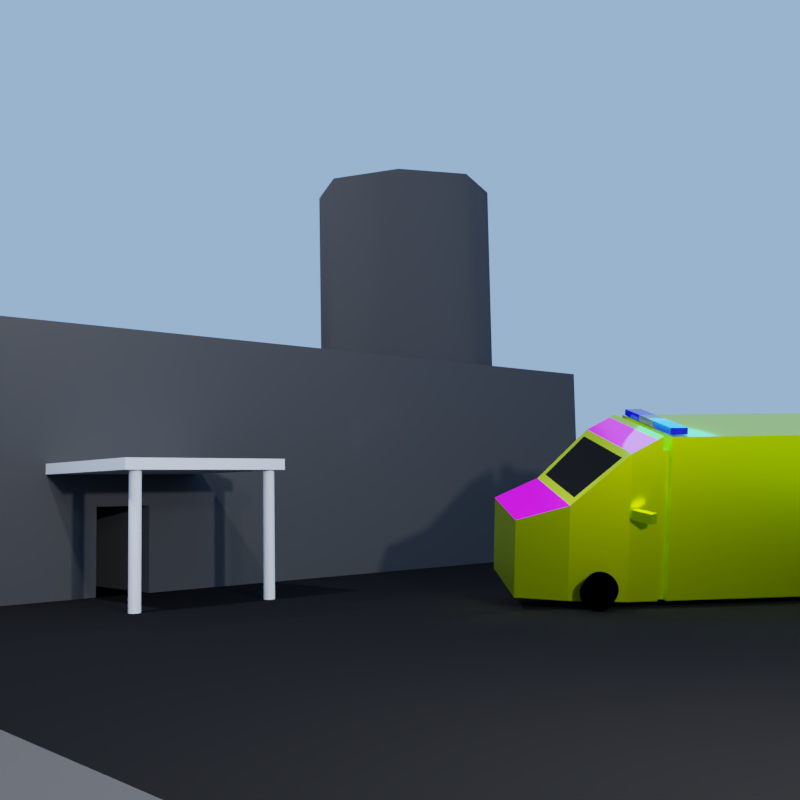 # Source: Ambulance.blend  (saved by Blender 2.79.0; exported with 4.5.12 LTS)
import bpy
from mathutils import Matrix  # noqa: F401  (used for matrix-valued properties, if any)

bpy.ops.wm.read_factory_settings(use_empty=True)
scene = bpy.context.scene
scene.name = 'Scene'

# ---- collections
col_collection_1 = bpy.data.collections.new('Collection 1'); scene.collection.children.link(col_collection_1)

# ---- images (referenced by path relative to the original .blend; pixels are not part of the script)
import os
ASSET_DIR = os.environ.get("B2B_ASSET_DIR", "")  # directory of the original .blend (textures are referenced by path, not embedded)
HERE = os.path.dirname(os.path.abspath(__file__))  # packed textures are extracted next to this script under _unpacked/

def load_image(name, relpath, width, height, colorspace="sRGB"):
    """Load a texture the original file referenced (path relative to the .blend, or extracted next to this script)."""
    p = next((c for c in (os.path.join(HERE, relpath), os.path.join(ASSET_DIR, relpath)) if relpath and os.path.exists(c)), "")
    if p:
        img = bpy.data.images.load(p, check_existing=True)
        img.name = name
    else:  # same state as the original file: an image datablock whose file is absent (Cycles renders it pink)
        img = bpy.data.images.new(name, width, height)
        img.source = "FILE"
        img.filepath = "//" + (relpath or name)
    img.colorspace_settings.name = colorspace
    return img
img_writing = load_image('Writing', 'Writing.png', 1024, 1024, 'sRGB')
img_h = load_image('H', 'H.png', 1024, 1024, 'sRGB')

# ---- materials (node trees are filled in below, after node groups)
mat_smoke_domain_material = bpy.data.materials.new('Smoke Domain Material')
mat_smoke_domain_material.alpha_threshold = 0.0
mat_smoke_domain_material.roughness = 0.5
mat_tyre = bpy.data.materials.new('Tyre')
mat_tyre.alpha_threshold = 0.0
mat_tyre.roughness = 0.5
mat_material = bpy.data.materials.new('Material')
mat_material.alpha_threshold = 0.0
mat_material.roughness = 0.5
mat_material_004 = bpy.data.materials.new('Material.004')
mat_material_004.alpha_threshold = 0.0
mat_material_004.roughness = 0.5
mat_material_008 = bpy.data.materials.new('Material.008')
mat_material_008.alpha_threshold = 0.0
mat_material_008.roughness = 0.5
mat_material_005 = bpy.data.materials.new('Material.005')
mat_material_005.alpha_threshold = 0.0
mat_material_005.roughness = 0.5
mat_material_006 = bpy.data.materials.new('Material.006')
mat_material_006.alpha_threshold = 0.0
mat_material_006.roughness = 0.5
mat_helipad = bpy.data.materials.new('Helipad')
mat_helipad.alpha_threshold = 0.0
mat_helipad.roughness = 0.5
mat_concrete = bpy.data.materials.new('Concrete')
mat_concrete.alpha_threshold = 0.0
mat_concrete.roughness = 0.5
mat_aspault = bpy.data.materials.new('Aspault')
mat_aspault.alpha_threshold = 0.0
mat_aspault.roughness = 0.5

# ---- node groups
ng_auto_smooth = bpy.data.node_groups.new('Auto Smooth', 'GeometryNodeTree')
_s = ng_auto_smooth.interface.new_socket(name='Geometry', in_out='OUTPUT', socket_type='NodeSocketGeometry')
_s = ng_auto_smooth.interface.new_socket(name='Geometry', in_out='INPUT', socket_type='NodeSocketGeometry')
_s = ng_auto_smooth.interface.new_socket(name='Angle', in_out='INPUT', socket_type='NodeSocketFloat')
_s.subtype = 'ANGLE'
_s.min_value = 0.0
_s.max_value = 3.142
ng_auto_smooth.is_modifier = True
_N = ng_auto_smooth.nodes; _L = ng_auto_smooth.links
n0 = _N.new('NodeGroupOutput'); n0.name = 'Group Output'; n0.location = (480, -100)
n1 = _N.new('NodeGroupInput'); n1.name = 'Group Input'; n1.location = (-420, -300)
n2 = _N.new('NodeGroupInput'); n2.name = 'Group Input.001'; n2.location = (-60, -100)
n3 = _N.new('GeometryNodeSetShadeSmooth'); n3.name = 'Set Shade Smooth'; n3.location = (120, -100)
n3.domain = 'EDGE'
n4 = _N.new('GeometryNodeSetShadeSmooth'); n4.name = 'Set Shade Smooth.001'; n4.location = (300, -100)
n5 = _N.new('GeometryNodeInputMeshEdgeAngle'); n5.name = 'Edge Angle'; n5.location = (-420, -220)
n6 = _N.new('GeometryNodeInputEdgeSmooth'); n6.name = 'Is Edge Smooth'; n6.location = (-60, -160)
n7 = _N.new('GeometryNodeInputShadeSmooth'); n7.name = 'Is Face Smooth'; n7.location = (-240, -340)
n8 = _N.new('FunctionNodeBooleanMath'); n8.name = 'Boolean Math'; n8.location = (-60, -220)
n9 = _N.new('FunctionNodeCompare'); n9.name = 'Compare'; n9.location = (-240, -180)
n9.operation = 'LESS_EQUAL'
_L.new(n5.outputs[0], n9.inputs[0])
_L.new(n4.outputs[0], n0.inputs[0])
_L.new(n1.outputs[1], n9.inputs[1])
_L.new(n9.outputs[0], n8.inputs[0])
_L.new(n7.outputs[0], n8.inputs[1])
_L.new(n2.outputs[0], n3.inputs[0])
_L.new(n6.outputs[0], n3.inputs[1])
_L.new(n3.outputs[0], n4.inputs[0])
_L.new(n8.outputs[0], n3.inputs[2])
n0.is_active_output = True

# ---- material node trees
mat_smoke_domain_material.use_nodes = True; mat_smoke_domain_material.node_tree.nodes.clear()
_N = mat_smoke_domain_material.node_tree.nodes; _L = mat_smoke_domain_material.node_tree.links
n0 = _N.new('ShaderNodeOutputMaterial'); n0.name = 'Material Output'; n0.location = (1200, 150)
n1 = _N.new('ShaderNodeVolumeAbsorption'); n1.name = 'Volume Absorption'; n1.location = (629, 177)
n1.inputs[0].default_value = (0.01125, 0.01125, 0.01125, 1.0)
n2 = _N.new('ShaderNodeAddShader'); n2.name = 'Add Shader.001'; n2.location = (829, 177)
n3 = _N.new('ShaderNodeVolumeScatter'); n3.name = 'Volume Scatter'; n3.location = (629, 327)
n3.width = 140
n3.inputs[0].default_value = (0.04202, 0.04202, 0.04202, 1.0)
n4 = _N.new('ShaderNodeAttribute'); n4.name = 'Attribute'; n4.location = (114, 207)
n4.attribute_name = 'density'
n5 = _N.new('ShaderNodeAttribute'); n5.name = 'Attribute.001'; n5.location = (172, 462)
n5.attribute_name = 'color'
n6 = _N.new('ShaderNodeMath'); n6.name = 'Math'; n6.location = (321, 326)
n6.operation = 'MULTIPLY'
n6.inputs[1].default_value = 20.0
n7 = _N.new('ShaderNodeMath'); n7.name = 'Math.001'; n7.location = (366, 172)
n7.operation = 'MULTIPLY'
n7.inputs[1].default_value = 5.0
_L.new(n3.outputs[0], n2.inputs[0])
_L.new(n1.outputs[0], n2.inputs[1])
_L.new(n6.outputs[0], n3.inputs[1])
_L.new(n4.outputs[2], n6.inputs[0])
_L.new(n2.outputs[0], n0.inputs[1])
_L.new(n4.outputs[2], n7.inputs[0])
_L.new(n7.outputs[0], n1.inputs[1])
n0.is_active_output = True
mat_tyre.use_nodes = True; mat_tyre.node_tree.nodes.clear()
_N = mat_tyre.node_tree.nodes; _L = mat_tyre.node_tree.links
n0 = _N.new('ShaderNodeOutputMaterial'); n0.name = 'Material Output'; n0.location = (300, 300)
n1 = _N.new('ShaderNodeBsdfDiffuse'); n1.name = 'Diffuse BSDF'; n1.location = (10, 300)
n1.inputs[0].default_value = (0.0, 0.0, 0.0, 1.0)
_L.new(n1.outputs[0], n0.inputs[0])
n0.is_active_output = True
mat_material.use_nodes = True; mat_material.node_tree.nodes.clear()
_N = mat_material.node_tree.nodes; _L = mat_material.node_tree.links
n0 = _N.new('ShaderNodeOutputMaterial'); n0.name = 'Material Output'; n0.location = (300, 300)
n1 = _N.new('ShaderNodeBsdfPrincipled'); n1.name = 'Principled BSDF'; n1.location = (10, 300)
n1.width = 150
n1.subsurface_method = 'BURLEY'
n1.inputs[0].default_value = (0.0, 0.0, 0.0, 1.0)
n1.inputs[2].default_value = 0.0
n1.inputs[3].default_value = 1.45
n1.inputs[9].default_value = (1.0, 1.0, 1.0)
n1.inputs[13].default_value = 1.0
_L.new(n1.outputs[0], n0.inputs[0])
n0.is_active_output = True
mat_material_004.use_nodes = True; mat_material_004.node_tree.nodes.clear()
_N = mat_material_004.node_tree.nodes; _L = mat_material_004.node_tree.links
n0 = _N.new('ShaderNodeOutputMaterial'); n0.name = 'Material Output'; n0.location = (300, 300)
n1 = _N.new('ShaderNodeBsdfPrincipled'); n1.name = 'Principled BSDF'; n1.location = (10, 300)
n1.width = 150
n1.subsurface_method = 'BURLEY'
n1.inputs[0].default_value = (0.7772, 1.0, 0.0, 1.0)
n1.inputs[1].default_value = 1.0
n1.inputs[2].default_value = 0.3394
n1.inputs[3].default_value = 1.45
n1.inputs[9].default_value = (1.0, 1.0, 1.0)
n1.inputs[13].default_value = 0.1514
_L.new(n1.outputs[0], n0.inputs[0])
n0.is_active_output = True
mat_material_008.use_nodes = True; mat_material_008.node_tree.nodes.clear()
_N = mat_material_008.node_tree.nodes; _L = mat_material_008.node_tree.links
n0 = _N.new('ShaderNodeOutputMaterial'); n0.name = 'Material Output'; n0.location = (300, 300)
n1 = _N.new('ShaderNodeMapping'); n1.name = 'Mapping'; n1.location = (-490, 197)
n2 = _N.new('ShaderNodeTexCoord'); n2.name = 'Texture Coordinate'; n2.location = (-690, 180)
n3 = _N.new('ShaderNodeBsdfPrincipled'); n3.name = 'Principled BSDF'; n3.location = (72, 304)
n3.width = 150
n3.subsurface_method = 'BURLEY'
n3.inputs[2].default_value = 0.1761
n3.inputs[3].default_value = 1.45
n3.inputs[9].default_value = (1.0, 1.0, 1.0)
n3.inputs[13].default_value = 0.4312
n4 = _N.new('ShaderNodeTexImage'); n4.name = 'Image Texture'; n4.location = (-190, 168)
n4.width = 140
n4.image = img_writing
_L.new(n3.outputs[0], n0.inputs[0])
_L.new(n1.outputs[0], n4.inputs[0])
_L.new(n2.outputs[2], n1.inputs[0])
_L.new(n4.outputs[0], n3.inputs[0])
n0.is_active_output = True
mat_material_005.use_nodes = True; mat_material_005.node_tree.nodes.clear()
_N = mat_material_005.node_tree.nodes; _L = mat_material_005.node_tree.links
n0 = _N.new('ShaderNodeOutputMaterial'); n0.name = 'Material Output'; n0.location = (300, 300)
n1 = _N.new('ShaderNodeBsdfPrincipled'); n1.name = 'Principled BSDF'; n1.location = (10, 300)
n1.width = 150
n1.subsurface_method = 'BURLEY'
n1.inputs[0].default_value = (0.1357, 0.1337, 0.1376, 1.0)
n1.inputs[2].default_value = 0.0
n1.inputs[3].default_value = 1.45
n1.inputs[9].default_value = (1.0, 1.0, 1.0)
_L.new(n1.outputs[0], n0.inputs[0])
n0.is_active_output = True
mat_material_006.use_nodes = True; mat_material_006.node_tree.nodes.clear()
_N = mat_material_006.node_tree.nodes; _L = mat_material_006.node_tree.links
n0 = _N.new('ShaderNodeOutputMaterial'); n0.name = 'Material Output'; n0.location = (300, 300)
n1 = _N.new('ShaderNodeBsdfPrincipled'); n1.name = 'Principled BSDF'; n1.location = (10, 300)
n1.width = 150
n1.subsurface_method = 'BURLEY'
n1.inputs[0].default_value = (0.001182, 0.0, 0.8, 1.0)
n1.inputs[2].default_value = 0.0
n1.inputs[3].default_value = 1.45
n1.inputs[8].default_value = 1.0
n1.inputs[9].default_value = (1.0, 1.0, 1.0)
n1.inputs[10].default_value = 0.8899
_L.new(n1.outputs[0], n0.inputs[0])
n0.is_active_output = True
mat_helipad.use_nodes = True; mat_helipad.node_tree.nodes.clear()
_N = mat_helipad.node_tree.nodes; _L = mat_helipad.node_tree.links
n0 = _N.new('ShaderNodeOutputMaterial'); n0.name = 'Material Output'; n0.location = (300, 300)
n1 = _N.new('ShaderNodeTexImage'); n1.name = 'Image Texture'; n1.location = (-190, 355)
n1.width = 140
n1.image = img_h
n2 = _N.new('ShaderNodeMapping'); n2.name = 'Mapping'; n2.location = (-490, 384)
n3 = _N.new('ShaderNodeTexCoord'); n3.name = 'Texture Coordinate'; n3.location = (-690, 367)
n4 = _N.new('ShaderNodeBsdfDiffuse'); n4.name = 'Diffuse BSDF'; n4.location = (45, 346)
n4.inputs[1].default_value = 0.1118
_L.new(n4.outputs[0], n0.inputs[0])
_L.new(n1.outputs[0], n4.inputs[0])
_L.new(n2.outputs[0], n1.inputs[0])
_L.new(n3.outputs[2], n2.inputs[0])
n0.is_active_output = True
mat_concrete.use_nodes = True; mat_concrete.node_tree.nodes.clear()
_N = mat_concrete.node_tree.nodes; _L = mat_concrete.node_tree.links
n0 = _N.new('ShaderNodeOutputMaterial'); n0.name = 'Material Output'; n0.location = (300, 300)
n1 = _N.new('ShaderNodeBsdfDiffuse'); n1.name = 'Diffuse BSDF'; n1.location = (10, 300)
n1.inputs[0].default_value = (0.06072, 0.06072, 0.06072, 1.0)
n1.inputs[1].default_value = 0.75
_L.new(n1.outputs[0], n0.inputs[0])
n0.is_active_output = True
mat_aspault.use_nodes = True; mat_aspault.node_tree.nodes.clear()
_N = mat_aspault.node_tree.nodes; _L = mat_aspault.node_tree.links
n0 = _N.new('ShaderNodeOutputMaterial'); n0.name = 'Material Output'; n0.location = (300, 300)
n1 = _N.new('ShaderNodeBsdfDiffuse'); n1.name = 'Diffuse BSDF'; n1.location = (10, 300)
n1.inputs[0].default_value = (0.009721, 0.009721, 0.009721, 1.0)
_L.new(n1.outputs[0], n0.inputs[0])
n0.is_active_output = True

# ---- world
world_world = bpy.data.worlds.new('World'); scene.world = world_world
world_world.use_nodes = True; world_world.node_tree.nodes.clear()
_N = world_world.node_tree.nodes; _L = world_world.node_tree.links
n0 = _N.new('ShaderNodeOutputWorld'); n0.name = 'World Output'; n0.location = (300, 300)
n1 = _N.new('ShaderNodeBackground'); n1.name = 'Background'; n1.location = (10, 300)
n1.inputs[0].default_value = (0.3061, 0.5307, 1.0, 1.0)
_L.new(n1.outputs[0], n0.inputs[0])
n0.is_active_output = True
world_world.color = (0.4184, 0.4895, 0.686)
world_world.use_sun_shadow = False
world_world.sun_shadow_jitter_overblur = 0.0
world_world.cycles.sampling_method = 'MANUAL'

# ---- cameras
cam_camera_001 = bpy.data.cameras.new('Camera.001')
cam_camera_001.clip_end = 100.0
cam_camera_001.lens = 40.22
cam_camera_001.sensor_width = 32.0
cam_camera_001.sensor_height = 18.0
cam_camera_001.display_size = 2.0
cam_camera_001.dof.focus_distance = 0.0

# ---- lights
light_point_005 = bpy.data.lights.new('Point.005', 'POINT')
light_point_005.color = (0.0, 0.3804, 1.0)
light_point_005.transmission_factor = 0.0
light_point_005.energy = 50.0
light_point_005.shadow_buffer_clip_start = 0.5
light_point_005.shadow_soft_size = 0.5
light_point_005.shadow_maximum_resolution = 0.006
light_point_005.use_absolute_resolution = True
light_point_003 = bpy.data.lights.new('Point.003', 'POINT')
light_point_003.transmission_factor = 0.0
light_point_003.energy = 100.0
light_point_003.shadow_buffer_clip_start = 0.5
light_point_003.shadow_soft_size = 0.1
light_point_003.shadow_maximum_resolution = 0.006
light_point_003.use_absolute_resolution = True
light_point_001 = bpy.data.lights.new('Point.001', 'POINT')
light_point_001.transmission_factor = 0.0
light_point_001.energy = 500.0
light_point_001.shadow_buffer_clip_start = 0.5
light_point_001.shadow_soft_size = 0.1
light_point_001.shadow_maximum_resolution = 0.006
light_point_001.use_absolute_resolution = True
light_point = bpy.data.lights.new('Point', 'POINT')
light_point.transmission_factor = 0.0
light_point.energy = 1000.0
light_point.shadow_buffer_clip_start = 0.5
light_point.shadow_soft_size = 0.1
light_point.shadow_maximum_resolution = 0.006
light_point.use_absolute_resolution = True
light_point_002 = bpy.data.lights.new('Point.002', 'POINT')
light_point_002.transmission_factor = 0.0
light_point_002.energy = 500.0
light_point_002.shadow_buffer_clip_start = 0.5
light_point_002.shadow_soft_size = 0.1
light_point_002.shadow_maximum_resolution = 0.006
light_point_002.use_absolute_resolution = True

# ---- meshes
me_cube_006 = bpy.data.meshes.new('Cube.006')
me_cube_006.from_pydata([(-1.0, 1.0, -1.0), (-1.0, 1.0, 1.0), (1.0, 1.0, -1.0), (1.0, 1.0, 1.0)], [], [(0, 1, 3, 2)])
me_cube_006.use_remesh_preserve_volume = False
me_cube_006.use_remesh_preserve_attributes = False
me_cube_006.use_mirror_vertex_groups = False
me_cube_006.update()
me_cube_007 = bpy.data.meshes.new('Cube.007')
me_cube_007.from_pydata([(-1.0, -1.0, -1.0), (-1.0, -1.0, 1.0), (-1.0, 1.0, -1.0), (-1.0, 1.0, 1.0), (1.0, -1.0, -1.0), (1.0, -1.0, 1.0), (1.0, 1.0, -1.0), (1.0, 1.0, 1.0)], [], [(0, 1, 3, 2), (2, 3, 7, 6), (6, 7, 5, 4), (4, 5, 1, 0), (2, 6, 4, 0), (7, 3, 1, 5)])
me_cube_007.materials.append(mat_smoke_domain_material)
me_cube_007.use_remesh_preserve_volume = False
me_cube_007.use_remesh_preserve_attributes = False
me_cube_007.use_mirror_vertex_groups = False
me_cube_007.update()
me_cylinder_001 = bpy.data.meshes.new('Cylinder.001')
me_cylinder_001.from_pydata([(3.845, -7.749, -1.755e-07), (5.247, -7.749, 2.848e-07), (3.845, -7.771, -0.3889), (5.247, -7.771, -0.3889), (3.845, -7.839, -0.7629), (5.247, -7.839, -0.7629), (3.845, -7.948, -1.108), (5.247, -7.948, -1.108), (3.845, -8.095, -1.41), (5.247, -8.095, -1.41), (3.845, -8.274, -1.658), (5.247, -8.274, -1.658), (3.845, -8.478, -1.842), (5.247, -8.478, -1.842), (3.845, -8.7, -1.955), (5.247, -8.7, -1.955), (3.845, -8.931, -1.994), (5.247, -8.931, -1.994), (3.845, -9.161, -1.955), (5.247, -9.161, -1.955), (3.845, -9.383, -1.842), (5.247, -9.383, -1.842), (3.845, -9.587, -1.658), (5.247, -9.587, -1.658), (3.845, -9.767, -1.41), (5.247, -9.767, -1.41), (3.845, -9.914, -1.108), (5.247, -9.914, -1.108), (3.845, -10.02, -0.7629), (5.247, -10.02, -0.7629), (3.845, -10.09, -0.3889), (5.247, -10.09, -0.3889), (3.845, -10.11, 4.935e-07), (5.247, -10.11, 9.538e-07), (3.845, -10.09, 0.3889), (5.247, -10.09, 0.3889), (3.845, -10.02, 0.7629), (5.247, -10.02, 0.7629), (3.845, -9.914, 1.108), (5.247, -9.914, 1.108), (3.845, -9.767, 1.41), (5.247, -9.767, 1.41), (3.845, -9.587, 1.658), (5.247, -9.587, 1.658), (3.845, -9.383, 1.842), (5.247, -9.383, 1.842), (3.845, -9.161, 1.955), (5.247, -9.161, 1.955), (3.845, -8.931, 1.994), (5.247, -8.931, 1.994), (3.845, -8.7, 1.955), (5.247, -8.7, 1.955), (3.845, -8.478, 1.842), (5.247, -8.478, 1.842), (3.845, -8.274, 1.658), (5.247, -8.274, 1.658), (3.845, -8.095, 1.41), (5.247, -8.095, 1.41), (3.845, -7.948, 1.108), (5.247, -7.948, 1.108), (3.845, -7.839, 0.7629), (5.247, -7.839, 0.7629), (3.845, -7.771, 0.3889), (5.247, -7.771, 0.3889)], [], [(0, 1, 3, 2), (2, 3, 5, 4), (4, 5, 7, 6), (6, 7, 9, 8), (8, 9, 11, 10), (10, 11, 13, 12), (12, 13, 15, 14), (14, 15, 17, 16), (16, 17, 19, 18), (18, 19, 21, 20), (20, 21, 23, 22), (22, 23, 25, 24), (24, 25, 27, 26), (26, 27, 29, 28), (28, 29, 31, 30), (30, 31, 33, 32), (32, 33, 35, 34), (34, 35, 37, 36), (36, 37, 39, 38), (38, 39, 41, 40), (40, 41, 43, 42), (42, 43, 45, 44), (44, 45, 47, 46), (46, 47, 49, 48), (48, 49, 51, 50), (50, 51, 53, 52), (52, 53, 55, 54), (54, 55, 57, 56), (56, 57, 59, 58), (58, 59, 61, 60), (3, 1, 63, 61, 59, 57, 55, 53, 51, 49, 47, 45, 43, 41, 39, 37, 35, 33, 31, 29, 27, 25, 23, 21, 19, 17, 15, 13, 11, 9, 7, 5), (60, 61, 63, 62), (62, 63, 1, 0), (0, 2, 4, 6, 8, 10, 12, 14, 16, 18, 20, 22, 24, 26, 28, 30, 32, 34, 36, 38, 40, 42, 44, 46, 48, 50, 52, 54, 56, 58, 60, 62)])
me_cylinder_001.materials.append(mat_tyre)
me_cylinder_001.use_remesh_preserve_volume = False
me_cylinder_001.use_remesh_preserve_attributes = False
me_cylinder_001.use_mirror_vertex_groups = False
me_cylinder_001.update()
me_cylinder = bpy.data.meshes.new('Cylinder')
me_cylinder.from_pydata([(-0.5929, 1.0, -1.947e-07), (0.5929, 1.0, 1.947e-07), (-0.5929, 0.9808, -0.329), (0.5929, 0.9808, -0.329), (-0.5929, 0.9239, -0.6454), (0.5929, 0.9239, -0.6454), (-0.5929, 0.8315, -0.937), (0.5929, 0.8315, -0.937), (-0.5929, 0.7071, -1.193), (0.5929, 0.7071, -1.193), (-0.5929, 0.5556, -1.402), (0.5929, 0.5556, -1.402), (-0.5929, 0.3827, -1.558), (0.5929, 0.3827, -1.558), (-0.5929, 0.1951, -1.654), (0.5929, 0.1951, -1.654), (-0.5929, -4.768e-07, -1.687), (0.5929, 4.768e-07, -1.687), (-0.5929, -0.1951, -1.654), (0.5929, -0.1951, -1.654), (-0.5929, -0.3827, -1.558), (0.5929, -0.3827, -1.558), (-0.5929, -0.5556, -1.402), (0.5929, -0.5556, -1.402), (-0.5929, -0.7071, -1.193), (0.5929, -0.7071, -1.193), (-0.5929, -0.8315, -0.937), (0.5929, -0.8315, -0.937), (-0.5929, -0.9239, -0.6454), (0.5929, -0.9239, -0.6454), (-0.5929, -0.9808, -0.329), (0.5929, -0.9808, -0.329), (-0.5929, -1.0, 3.548e-07), (0.5929, -1.0, 7.443e-07), (-0.5929, -0.9808, 0.329), (0.5929, -0.9808, 0.329), (-0.5929, -0.9239, 0.6454), (0.5929, -0.9239, 0.6454), (-0.5929, -0.8315, 0.937), (0.5929, -0.8315, 0.937), (-0.5929, -0.7071, 1.193), (0.5929, -0.7071, 1.193), (-0.5929, -0.5556, 1.402), (0.5929, -0.5556, 1.402), (-0.5929, -0.3827, 1.558), (0.5929, -0.3827, 1.558), (-0.5929, -0.1951, 1.654), (0.5929, -0.1951, 1.654), (-0.5929, 1.431e-06, 1.687), (0.5929, 1.431e-06, 1.687), (-0.5929, 0.1951, 1.654), (0.5929, 0.1951, 1.654), (-0.5929, 0.3827, 1.558), (0.5929, 0.3827, 1.558), (-0.5929, 0.5556, 1.402), (0.5929, 0.5556, 1.402), (-0.5929, 0.7071, 1.193), (0.5929, 0.7071, 1.193), (-0.5929, 0.8315, 0.937), (0.5929, 0.8315, 0.937), (-0.5929, 0.9239, 0.6454), (0.5929, 0.9239, 0.6454), (-0.5929, 0.9808, 0.329), (0.5929, 0.9808, 0.329)], [], [(0, 1, 3, 2), (2, 3, 5, 4), (4, 5, 7, 6), (6, 7, 9, 8), (8, 9, 11, 10), (10, 11, 13, 12), (12, 13, 15, 14), (14, 15, 17, 16), (16, 17, 19, 18), (18, 19, 21, 20), (20, 21, 23, 22), (22, 23, 25, 24), (24, 25, 27, 26), (26, 27, 29, 28), (28, 29, 31, 30), (30, 31, 33, 32), (32, 33, 35, 34), (34, 35, 37, 36), (36, 37, 39, 38), (38, 39, 41, 40), (40, 41, 43, 42), (42, 43, 45, 44), (44, 45, 47, 46), (46, 47, 49, 48), (48, 49, 51, 50), (50, 51, 53, 52), (52, 53, 55, 54), (54, 55, 57, 56), (56, 57, 59, 58), (58, 59, 61, 60), (3, 1, 63, 61, 59, 57, 55, 53, 51, 49, 47, 45, 43, 41, 39, 37, 35, 33, 31, 29, 27, 25, 23, 21, 19, 17, 15, 13, 11, 9, 7, 5), (60, 61, 63, 62), (62, 63, 1, 0), (0, 2, 4, 6, 8, 10, 12, 14, 16, 18, 20, 22, 24, 26, 28, 30, 32, 34, 36, 38, 40, 42, 44, 46, 48, 50, 52, 54, 56, 58, 60, 62)])
me_cylinder.materials.append(mat_tyre)
me_cylinder.use_remesh_preserve_volume = False
me_cylinder.use_remesh_preserve_attributes = False
me_cylinder.use_mirror_vertex_groups = False
me_cylinder.update()
me_cylinder_002 = bpy.data.meshes.new('Cylinder.002')
me_cylinder_002.from_pydata([(0.5929, 1.0, -1.947e-07), (-0.5929, 1.0, 1.947e-07), (0.5929, 0.9808, -0.329), (-0.5929, 0.9808, -0.329), (0.5929, 0.9239, -0.6454), (-0.5929, 0.9239, -0.6454), (0.5929, 0.8315, -0.937), (-0.5929, 0.8315, -0.937), (0.5929, 0.7071, -1.193), (-0.5929, 0.7071, -1.193), (0.5929, 0.5556, -1.402), (-0.5929, 0.5556, -1.402), (0.5929, 0.3827, -1.558), (-0.5929, 0.3827, -1.558), (0.5929, 0.1951, -1.654), (-0.5929, 0.1951, -1.654), (0.5929, -4.768e-07, -1.687), (-0.5929, 4.768e-07, -1.687), (0.5929, -0.1951, -1.654), (-0.5929, -0.1951, -1.654), (0.5929, -0.3827, -1.558), (-0.5929, -0.3827, -1.558), (0.5929, -0.5556, -1.402), (-0.5929, -0.5556, -1.402), (0.5929, -0.7071, -1.193), (-0.5929, -0.7071, -1.193), (0.5929, -0.8315, -0.937), (-0.5929, -0.8315, -0.937), (0.5929, -0.9239, -0.6454), (-0.5929, -0.9239, -0.6454), (0.5929, -0.9808, -0.329), (-0.5929, -0.9808, -0.329), (0.5929, -1.0, 3.548e-07), (-0.5929, -1.0, 7.443e-07), (0.5929, -0.9808, 0.329), (-0.5929, -0.9808, 0.329), (0.5929, -0.9239, 0.6454), (-0.5929, -0.9239, 0.6454), (0.5929, -0.8315, 0.937), (-0.5929, -0.8315, 0.937), (0.5929, -0.7071, 1.193), (-0.5929, -0.7071, 1.193), (0.5929, -0.5556, 1.402), (-0.5929, -0.5556, 1.402), (0.5929, -0.3827, 1.558), (-0.5929, -0.3827, 1.558), (0.5929, -0.1951, 1.654), (-0.5929, -0.1951, 1.654), (0.5929, 1.431e-06, 1.687), (-0.5929, 1.431e-06, 1.687), (0.5929, 0.1951, 1.654), (-0.5929, 0.1951, 1.654), (0.5929, 0.3827, 1.558), (-0.5929, 0.3827, 1.558), (0.5929, 0.5556, 1.402), (-0.5929, 0.5556, 1.402), (0.5929, 0.7071, 1.193), (-0.5929, 0.7071, 1.193), (0.5929, 0.8315, 0.937), (-0.5929, 0.8315, 0.937), (0.5929, 0.9239, 0.6454), (-0.5929, 0.9239, 0.6454), (0.5929, 0.9808, 0.329), (-0.5929, 0.9808, 0.329)], [], [(0, 2, 3, 1), (2, 4, 5, 3), (4, 6, 7, 5), (6, 8, 9, 7), (8, 10, 11, 9), (10, 12, 13, 11), (12, 14, 15, 13), (14, 16, 17, 15), (16, 18, 19, 17), (18, 20, 21, 19), (20, 22, 23, 21), (22, 24, 25, 23), (24, 26, 27, 25), (26, 28, 29, 27), (28, 30, 31, 29), (30, 32, 33, 31), (32, 34, 35, 33), (34, 36, 37, 35), (36, 38, 39, 37), (38, 40, 41, 39), (40, 42, 43, 41), (42, 44, 45, 43), (44, 46, 47, 45), (46, 48, 49, 47), (48, 50, 51, 49), (50, 52, 53, 51), (52, 54, 55, 53), (54, 56, 57, 55), (56, 58, 59, 57), (58, 60, 61, 59), (3, 5, 7, 9, 11, 13, 15, 17, 19, 21, 23, 25, 27, 29, 31, 33, 35, 37, 39, 41, 43, 45, 47, 49, 51, 53, 55, 57, 59, 61, 63, 1), (60, 62, 63, 61), (62, 0, 1, 63), (0, 62, 60, 58, 56, 54, 52, 50, 48, 46, 44, 42, 40, 38, 36, 34, 32, 30, 28, 26, 24, 22, 20, 18, 16, 14, 12, 10, 8, 6, 4, 2)])
me_cylinder_002.materials.append(mat_tyre)
me_cylinder_002.use_remesh_preserve_volume = False
me_cylinder_002.use_remesh_preserve_attributes = False
me_cylinder_002.use_mirror_vertex_groups = False
me_cylinder_002.update()
me_cube_004 = bpy.data.meshes.new('Cube.004')
me_cube_004.from_pydata([(-1.0, -0.6168, -1.0), (-1.0, -0.6168, 1.0), (-1.0, 1.0, -1.0), (-1.0, 1.0, 1.0), (1.0, -0.6168, -1.0), (1.0, -0.6168, 1.0), (1.0, 1.0, -1.0), (1.0, 1.0, 1.0), (-1.0, -0.6168, 1.212), (-1.0, 0.846, 1.18), (1.0, 0.846, 1.18), (1.0, -0.6168, 1.212), (-0.8769, 1.353, 0.2961), (-0.8769, 1.353, -1.0), (0.8769, 1.353, -1.0), (0.8769, 1.353, 0.2961), (-0.6692, 1.663, 0.06479), (-0.6692, 1.663, -1.0), (0.6692, 1.663, -1.0), (0.6692, 1.663, 0.06479), (-0.8611, 1.039, 0.9214), (0.8611, 1.039, 0.9214), (-0.7551, 1.314, 0.3746), (0.7551, 1.314, 0.3746), (-1.0, 0.7551, -1.0), (-1.0, 0.7551, 1.0), (1.0, 0.7551, -1.0), (1.0, 0.7551, 1.0), (-1.0, 0.7551, 1.212), (1.0, 0.7551, 1.212), (-0.9345, 0.8006, 1.0), (0.9345, 0.8006, -1.0), (-0.9345, 0.8006, 1.025), (-0.9345, 0.8006, -1.0), (0.9345, 0.8006, 1.0), (0.9345, 0.8006, 1.025), (-0.9345, 0.7666, -1.0), (0.9345, 0.7666, 1.0), (0.9345, 0.7666, 1.025), (-0.9345, 0.7666, 1.0), (0.9345, 0.7666, -1.0), (-0.9345, 0.7666, 1.025), (-1.0, 0.8105, 1.0), (1.0, 0.8105, -1.0), (-1.0, 0.8105, 1.223), (-1.0, 0.8105, -1.0), (1.0, 0.8105, 1.0), (1.0, 0.8105, 1.223)], [], [(45, 42, 3, 2), (7, 6, 14, 15), (26, 27, 5, 4), (4, 5, 1, 0), (24, 26, 4, 0), (46, 7, 10, 47), (29, 28, 8, 11), (25, 1, 8, 28), (1, 5, 11, 8), (7, 3, 9, 10), (12, 15, 19, 16), (6, 2, 13, 14), (15, 12, 22, 23), (2, 3, 12, 13), (17, 16, 19, 18), (13, 12, 16, 17), (15, 14, 18, 19), (14, 13, 17, 18), (20, 21, 23, 22), (3, 7, 21, 20), (12, 3, 20, 22), (7, 15, 23, 21), (39, 25, 28, 41), (38, 41, 28, 29), (5, 27, 29, 11), (36, 40, 26, 24), (40, 37, 27, 26), (0, 1, 25, 24), (43, 46, 34, 31), (45, 43, 31, 33), (47, 44, 32, 35), (42, 30, 32, 44), (37, 34, 35, 38), (36, 39, 30, 33), (24, 25, 39, 36), (27, 37, 38, 29), (31, 34, 37, 40), (33, 31, 40, 36), (35, 32, 41, 38), (30, 39, 41, 32), (3, 42, 44, 9), (10, 9, 44, 47), (2, 6, 43, 45), (6, 7, 46, 43), (34, 46, 47, 35), (33, 30, 42, 45)])
me_cube_004.polygons.foreach_set('material_index', [1, 1, 1, 1, 1, 1, 1, 1, 1, 2, 2, 1, 1, 1, 1, 1, 1, 1, 0, 1, 1, 1, 1, 1, 1, 1, 1, 1, 1, 1, 1, 1, 1, 1, 1, 1, 1, 1, 1, 1, 1, 1, 1, 1, 1, 1])
_uv = me_cube_004.uv_layers.new(name='UVMap')
_uv.uv.foreach_set('vector', [0.0, 0.0, 0.0, 0.0, 0.0, 0.0, 0.0, 0.0, 0.0, 0.0, 0.0, 0.0, 0.0, 0.0, 0.0, 0.0, 0.0, 0.0, 0.0, 0.0, 0.0, 0.0, 0.0, 0.0, 0.0, 0.0, 0.0, 0.0, 0.0, 0.0, 0.0, 0.0, 0.0, 0.0, 0.0, 0.0, 0.0, 0.0, 0.0, 0.0, 0.0, 0.0, 0.0, 0.0, 0.0, 0.0, 0.0, 0.0, 0.0, 0.0, 0.0, 0.0, 0.0, 0.0, 0.0, 0.0, 0.0, 0.0, 0.0, 0.0, 0.0, 0.0, 0.0, 0.0, 0.0, 0.0, 0.0, 0.0, 0.0, 0.0, 0.0, 0.0, 0.2263, 0.4249, 0.705, 0.4249, 0.705, 0.5433, 0.2263, 0.5433, 0.2142, 0.4054, 0.7127, 0.4056, 0.6536, 0.5632, 0.2732, 0.563, 0.0, 0.0, 0.0, 0.0, 0.0, 0.0, 0.0, 0.0, 0.0, 0.0, 0.0, 0.0, 0.0, 0.0, 0.0, 0.0, 0.0, 0.0, 0.0, 0.0, 0.0, 0.0, 0.0, 0.0, 0.0, 0.0, 0.0, 0.0, 0.0, 0.0, 0.0, 0.0, 0.0, 0.0, 0.0, 0.0, 0.0, 0.0, 0.0, 0.0, 0.0, 0.0, 0.0, 0.0, 0.0, 0.0, 0.0, 0.0, 0.0, 0.0, 0.0, 0.0, 0.0, 0.0, 0.0, 0.0, 0.0, 0.0, 0.0, 0.0, 0.0, 0.0, 0.0, 0.0, 0.0, 0.0, 0.0, 0.0, 0.0, 0.0, 0.0, 0.0, 0.0, 0.0, 0.0, 0.0, 0.0, 0.0, 0.0, 0.0, 0.0, 0.0, 0.0, 0.0, 0.0, 0.0, 0.0, 0.0, 0.0, 0.0, 0.0, 0.0, 0.0, 0.0, 0.0, 0.0, 0.0, 0.0, 0.0, 0.0, 0.0, 0.0, 0.0, 0.0, 0.0, 0.0, 0.0, 0.0, 0.0, 0.0, 0.0, 0.0, 0.0, 0.0, 0.0, 0.0, 0.0, 0.0, 0.0, 0.0, 0.0, 0.0, 0.0, 0.0, 0.0, 0.0, 0.0, 0.0, 0.0, 0.0, 0.0, 0.0, 0.0, 0.0, 0.0, 0.0, 0.0, 0.0, 0.0, 0.0, 0.0, 0.0, 0.0, 0.0, 0.0, 0.0, 0.0, 0.0, 0.0, 0.0, 0.0, 0.0, 0.0, 0.0, 0.0, 0.0, 0.0, 0.0, 0.0, 0.0, 0.0, 0.0, 0.0, 0.0, 0.0, 0.0, 0.0, 0.0, 0.0, 0.0, 0.0, 0.0, 0.0, 0.0, 0.0, 0.0, 0.0, 0.0, 0.0, 0.0, 0.0, 0.0, 0.0, 0.0, 0.0, 0.0, 0.0, 0.0, 0.0, 0.0, 0.0, 0.0, 0.0, 0.0, 0.0, 0.0, 0.0, 0.0, 0.0, 0.0, 0.0, 0.0, 0.0, 0.0, 0.0, 0.0, 0.0, 0.0, 0.0, 0.0, 0.0, 0.0, 0.0, 0.0, 0.0, 0.0, 0.0, 0.0, 0.0, 0.0, 0.0, 0.0, 0.0, 0.0, 0.0, 0.0, 0.0, 0.0, 0.0, 0.0, 0.0, 0.0, 0.0, 0.0, 0.0, 0.0, 0.0, 0.0, 0.0, 0.0, 0.0, 0.0, 0.0, 0.0, 0.0, 0.0, 0.0, 0.0, 0.0, 0.0, 0.0, 0.0, 0.0, 0.0, 0.0, 0.0, 0.0, 0.0, 0.0, 0.0, 0.0, 0.0, 0.0, 0.0, 0.0, 0.0, 0.0, 0.0, 0.0, 0.0, 0.0, 0.0, 0.0, 0.0, 0.0, 0.0, 0.0, 0.0, 0.0, 0.0])
me_cube_004.materials.append(mat_material)
me_cube_004.materials.append(mat_material_004)
me_cube_004.materials.append(mat_material_008)
me_cube_004.use_remesh_preserve_volume = False
me_cube_004.use_remesh_preserve_attributes = False
me_cube_004.use_mirror_vertex_groups = False
me_cube_004.update()
me_cube_005 = bpy.data.meshes.new('Cube.005')
me_cube_005.from_pydata([(-1.0, -1.0, -1.0), (-1.0, -1.0, 1.0), (-1.0, 1.0, -1.0), (-1.0, 1.0, 1.0), (1.0, -1.0, -1.0), (1.0, -1.0, 1.0), (1.0, 1.0, -1.0), (1.0, 1.0, 1.0), (0.0, 1.0, -1.0), (0.0, 1.0, 1.0), (0.0, -1.0, -1.0), (0.0, -1.0, 1.0), (0.3223, 1.0, 1.0), (0.3223, -1.0, -1.0), (0.3223, 1.0, -1.0), (0.3223, -1.0, 1.0), (-0.3223, 1.0, -1.0), (-0.3223, -1.0, 1.0), (-0.3223, 1.0, 1.0), (-0.3223, -1.0, -1.0)], [], [(0, 1, 3, 2), (14, 12, 7, 6), (6, 7, 5, 4), (19, 17, 1, 0), (14, 6, 4, 13), (18, 3, 1, 17), (12, 9, 11, 15), (16, 8, 10, 19), (13, 15, 11, 10), (16, 18, 9, 8), (4, 5, 15, 13), (7, 12, 15, 5), (8, 14, 13, 10), (8, 9, 12, 14), (2, 3, 18, 16), (2, 16, 19, 0), (9, 18, 17, 11), (10, 11, 17, 19)])
me_cube_005.polygons.foreach_set('material_index', [2, 1, 1, 2, 1, 2, 0, 0, 0, 0, 1, 1, 0, 0, 2, 2, 0, 0])
me_cube_005.materials.append(mat_material_005)
me_cube_005.materials.append(mat_material_006)
me_cube_005.materials.append(mat_material_006)
me_cube_005.use_remesh_preserve_volume = False
me_cube_005.use_remesh_preserve_attributes = False
me_cube_005.use_mirror_vertex_groups = False
me_cube_005.update()
me_cube = bpy.data.meshes.new('Cube')
me_cube.from_pydata([(1.437, 1.771, 1.327), (1.437, 1.771, 1.517), (1.519, 1.899, 1.327), (1.519, 1.899, 1.517), (1.804, 1.538, 1.327), (1.804, 1.538, 1.517), (1.886, 1.666, 1.327), (1.886, 1.666, 1.517)], [], [(0, 1, 3, 2), (2, 3, 7, 6), (6, 7, 5, 4), (4, 5, 1, 0), (2, 6, 4, 0), (7, 3, 1, 5)])
me_cube.materials.append(mat_material_004)
me_cube.use_remesh_preserve_volume = False
me_cube.use_remesh_preserve_attributes = False
me_cube.use_mirror_vertex_groups = False
me_cube.update()
me_cube_001 = bpy.data.meshes.new('Cube.001')
me_cube_001.from_pydata([(-0.6758, -0.6758, -1.0), (-0.6758, -0.6758, 1.0), (-0.6758, 0.6758, -1.0), (-0.6758, 0.6758, 1.0), (0.6758, -0.6758, -1.0), (0.6758, -0.6758, 1.0), (0.6758, 0.6758, -1.0), (0.6758, 0.6758, 1.0), (0.0, 1.0, -1.0), (0.0, 1.0, 1.0), (0.0, -1.0, -1.0), (0.0, -1.0, 1.0), (-1.0, 0.0, -1.0), (-1.0, 0.0, 1.0), (1.0, 0.0, -1.0), (1.0, 0.0, 1.0), (-0.6357, -0.6357, 1.0), (0.0, 0.0, -1.0), (-0.6357, 0.6357, 1.0), (0.6357, -0.6357, 1.0), (0.6357, 0.6357, 1.0), (0.0, 0.9407, 1.0), (0.0, -0.9407, 1.0), (-0.9407, 0.0, 1.0), (0.9407, 0.0, 1.0), (-1.0, 0.0, 1.072), (-0.6758, 0.6758, 1.072), (0.0, 1.0, 1.072), (0.6758, 0.6758, 1.072), (1.0, 0.0, 1.072), (0.6758, -0.6758, 1.072), (0.0, -1.0, 1.072), (-0.6758, -0.6758, 1.072), (0.0, -0.9407, 1.072), (-0.6357, -0.6357, 1.072), (0.9407, 0.0, 1.072), (0.6357, -0.6357, 1.072), (0.0, 0.9407, 1.072), (0.6357, 0.6357, 1.072), (-0.9407, 0.0, 1.072), (-0.6357, 0.6357, 1.072), (-0.3638, -0.3638, 1.0), (-0.3638, 0.3638, 1.0), (0.3638, -0.3638, 1.0), (0.3638, 0.3638, 1.0), (0.0, 0.5384, 1.0), (0.0, -0.5384, 1.0), (-0.5384, 0.0, 1.0), (0.5384, 0.0, 1.0)], [], [(12, 13, 3, 2), (8, 9, 7, 6), (14, 15, 5, 4), (10, 11, 1, 0), (17, 14, 4, 10), (15, 7, 28, 29), (5, 15, 29, 30), (12, 17, 10, 0), (4, 5, 11, 10), (2, 3, 9, 8), (2, 8, 17, 12), (11, 5, 30, 31), (13, 1, 32, 25), (8, 6, 14, 17), (6, 7, 15, 14), (0, 1, 13, 12), (23, 18, 40, 39), (9, 3, 26, 27), (20, 24, 35, 38), (7, 9, 27, 28), (27, 26, 40, 37), (26, 25, 39, 40), (30, 29, 35, 36), (31, 30, 36, 33), (32, 31, 33, 34), (28, 27, 37, 38), (29, 28, 38, 35), (25, 32, 34, 39), (22, 16, 34, 33), (24, 19, 36, 35), (3, 13, 25, 26), (18, 21, 37, 40), (19, 22, 33, 36), (1, 11, 31, 32), (16, 23, 39, 34), (21, 20, 38, 37), (18, 23, 47, 42), (24, 20, 44, 48), (19, 24, 48, 43), (22, 19, 43, 46), (16, 22, 46, 41), (20, 21, 45, 44), (23, 16, 41, 47), (21, 18, 42, 45), (46, 43, 48, 44, 45, 42, 47, 41)])
me_cube_001.polygons.foreach_set('use_smooth', [True] * 45)
me_cube_001.polygons.foreach_set('material_index', [1, 1, 1, 1, 1, 1, 1, 1, 1, 1, 1, 1, 1, 1, 1, 1, 1, 1, 1, 1, 1, 1, 1, 1, 1, 1, 1, 1, 1, 1, 1, 1, 1, 1, 1, 1, 1, 1, 1, 1, 1, 1, 1, 1, 0])
_uv = me_cube_001.uv_layers.new(name='UVMap')
_uv.uv.foreach_set('vector', [0.0, 0.0, 0.0, 0.0, 0.0, 0.0, 0.0, 0.0, 0.0, 0.0, 0.0, 0.0, 0.0, 0.0, 0.0, 0.0, 0.0, 0.0, 0.0, 0.0, 0.0, 0.0, 0.0, 0.0, 0.0, 0.0, 0.0, 0.0, 0.0, 0.0, 0.0, 0.0, 0.0, 0.0, 0.0, 0.0, 0.0, 0.0, 0.0, 0.0, 0.0, 0.0, 0.0, 0.0, 0.0, 0.0, 0.0, 0.0, 0.0, 0.0, 0.0, 0.0, 0.0, 0.0, 0.0, 0.0, 0.0, 0.0, 0.0, 0.0, 0.0, 0.0, 0.0, 0.0, 0.0, 0.0, 0.0, 0.0, 0.0, 0.0, 0.0, 0.0, 0.0, 0.0, 0.0, 0.0, 0.0, 0.0, 0.0, 0.0, 0.0, 0.0, 0.0, 0.0, 0.0, 0.0, 0.0, 0.0, 0.0, 0.0, 0.0, 0.0, 0.0, 0.0, 0.0, 0.0, 0.0, 0.0, 0.0, 0.0, 0.0, 0.0, 0.0, 0.0, 0.0, 0.0, 0.0, 0.0, 0.0, 0.0, 0.0, 0.0, 0.0, 0.0, 0.0, 0.0, 0.0, 0.0, 0.0, 0.0, 0.0, 0.0, 0.0, 0.0, 0.0, 0.0, 0.0, 0.0, 0.0, 0.0, 0.0, 0.0, 0.0, 0.0, 0.0, 0.0, 0.0, 0.0, 0.0, 0.0, 0.0, 0.0, 0.0, 0.0, 0.0, 0.0, 0.0, 0.0, 0.0, 0.0, 0.0, 0.0, 0.0, 0.0, 0.0, 0.0, 0.0, 0.0, 0.0, 0.0, 0.0, 0.0, 0.0, 0.0, 0.0, 0.0, 0.0, 0.0, 0.0, 0.0, 0.0, 0.0, 0.0, 0.0, 0.0, 0.0, 0.0, 0.0, 0.0, 0.0, 0.0, 0.0, 0.0, 0.0, 0.0, 0.0, 0.0, 0.0, 0.0, 0.0, 0.0, 0.0, 0.0, 0.0, 0.0, 0.0, 0.0, 0.0, 0.0, 0.0, 0.0, 0.0, 0.0, 0.0, 0.0, 0.0, 0.0, 0.0, 0.0, 0.0, 0.0, 0.0, 0.0, 0.0, 0.0, 0.0, 0.0, 0.0, 0.0, 0.0, 0.0, 0.0, 0.0, 0.0, 0.0, 0.0, 0.0, 0.0, 0.0, 0.0, 0.0, 0.0, 0.0, 0.0, 0.0, 0.0, 0.0, 0.0, 0.0, 0.0, 0.0, 0.0, 0.0, 0.0, 0.0, 0.0, 0.0, 0.0, 0.0, 0.0, 0.0, 0.0, 0.0, 0.0, 0.0, 0.0, 0.0, 0.0, 0.0, 0.0, 0.0, 0.0, 0.0, 0.0, 0.0, 0.0, 0.0, 0.0, 0.0, 0.0, 0.0, 0.0, 0.0, 0.0, 0.0, 0.0, 0.0, 0.0, 0.0, 0.0, 0.0, 0.0, 0.0, 0.0, 0.0, 0.0, 0.0, 0.0, 0.0, 0.0, 0.0, 0.0, 0.0, 0.0, 0.0, 0.0, 0.0, 0.0, 0.0, 0.0, 0.0, 0.0, 0.0, 0.0, 0.0, 0.0, 0.0, 0.0, 0.0, 0.0, 0.0, 0.0, 0.0, 0.0, 0.0, 0.0, 0.0, 0.0, 0.0, 0.0, 0.0, 0.0, 0.0, 0.0, 0.0, 0.0, 0.0, 0.0, 0.0, 0.0, 0.0, 0.0, 0.0, 0.0, 0.0, 0.0, 0.0, 0.0, 0.0, 0.0, 0.0, 0.0, 0.0, 0.0, 0.0, 0.0, 0.0, 0.0, 0.0, 0.0, 0.0, 0.0, 0.1912, 0.2249, 0.4919, 0.1371, 0.7814, 0.2568, 0.8691, 0.5575, 0.7495, 0.847, 0.4488, 0.9348, 0.1593, 0.8151, 0.07148, 0.5144])
me_cube_001.materials.append(mat_helipad)
me_cube_001.materials.append(mat_concrete)
me_cube_001.use_remesh_preserve_volume = False
me_cube_001.use_remesh_preserve_attributes = False
me_cube_001.use_mirror_vertex_groups = False
me_cube_001.update()
me_cube_002 = bpy.data.meshes.new('Cube.002')
me_cube_002.from_pydata([(-1.0, -1.0, -1.0), (-1.0, -1.0, 1.0), (-1.0, 1.0, -1.0), (-1.0, 1.0, 1.0), (1.0, -1.0, -1.0), (1.0, -1.0, 1.0), (1.0, 1.0, -1.0), (1.0, 1.0, 1.0)], [], [(0, 1, 3, 2), (2, 3, 7, 6), (6, 7, 5, 4), (4, 5, 1, 0), (2, 6, 4, 0), (7, 3, 1, 5)])
me_cube_002.use_remesh_preserve_volume = False
me_cube_002.use_remesh_preserve_attributes = False
me_cube_002.use_mirror_vertex_groups = False
me_cube_002.update()
me_cube_003 = bpy.data.meshes.new('Cube.003')
me_cube_003.from_pydata([(-1.0, -1.0, -1.0), (-1.0, -1.0, 1.0), (-1.0, 1.0, -1.0), (-1.0, 1.0, 1.0), (1.0, -1.0, -1.0), (1.0, -1.0, 1.0), (1.0, 1.0, -1.0), (1.0, 1.0, 1.0), (1.0, -0.5635, -1.0), (1.0, -0.4458, -1.0), (1.0, -0.5635, -0.3434), (1.0, -0.4458, -0.3434), (-0.263, -0.5635, -1.0), (-0.263, -0.4458, -1.0), (-0.263, -0.5635, -0.3434), (-0.263, -0.4458, -0.3434)], [], [(0, 1, 3, 2), (2, 3, 7, 6), (6, 7, 5, 4, 8, 10, 11, 9), (4, 5, 1, 0), (2, 6, 9, 8, 4, 0), (7, 3, 1, 5), (13, 15, 14, 12), (10, 8, 12, 14), (9, 11, 15, 13), (8, 9, 13, 12), (11, 10, 14, 15)])
me_cube_003.materials.append(mat_concrete)
me_cube_003.use_remesh_preserve_volume = False
me_cube_003.use_remesh_preserve_attributes = False
me_cube_003.use_mirror_vertex_groups = False
me_cube_003.update()
me_cylinder_003 = bpy.data.meshes.new('Cylinder.003')
me_cylinder_003.from_pydata([(0.0, 1.0, -1.0), (0.0, 1.0, 1.0), (0.1951, 0.9808, -1.0), (0.1951, 0.9808, 1.0), (0.3827, 0.9239, -1.0), (0.3827, 0.9239, 1.0), (0.5556, 0.8315, -1.0), (0.5556, 0.8315, 1.0), (0.7071, 0.7071, -1.0), (0.7071, 0.7071, 1.0), (0.8315, 0.5556, -1.0), (0.8315, 0.5556, 1.0), (0.9239, 0.3827, -1.0), (0.9239, 0.3827, 1.0), (0.9808, 0.1951, -1.0), (0.9808, 0.1951, 1.0), (1.0, 7.55e-08, -1.0), (1.0, 7.55e-08, 1.0), (0.9808, -0.1951, -1.0), (0.9808, -0.1951, 1.0), (0.9239, -0.3827, -1.0), (0.9239, -0.3827, 1.0), (0.8315, -0.5556, -1.0), (0.8315, -0.5556, 1.0), (0.7071, -0.7071, -1.0), (0.7071, -0.7071, 1.0), (0.5556, -0.8315, -1.0), (0.5556, -0.8315, 1.0), (0.3827, -0.9239, -1.0), (0.3827, -0.9239, 1.0), (0.1951, -0.9808, -1.0), (0.1951, -0.9808, 1.0), (-3.258e-07, -1.0, -1.0), (-3.258e-07, -1.0, 1.0), (-0.1951, -0.9808, -1.0), (-0.1951, -0.9808, 1.0), (-0.3827, -0.9239, -1.0), (-0.3827, -0.9239, 1.0), (-0.5556, -0.8315, -1.0), (-0.5556, -0.8315, 1.0), (-0.7071, -0.7071, -1.0), (-0.7071, -0.7071, 1.0), (-0.8315, -0.5556, -1.0), (-0.8315, -0.5556, 1.0), (-0.9239, -0.3827, -1.0), (-0.9239, -0.3827, 1.0), (-0.9808, -0.1951, -1.0), (-0.9808, -0.1951, 1.0), (-1.0, 9.656e-07, -1.0), (-1.0, 9.656e-07, 1.0), (-0.9808, 0.1951, -1.0), (-0.9808, 0.1951, 1.0), (-0.9239, 0.3827, -1.0), (-0.9239, 0.3827, 1.0), (-0.8315, 0.5556, -1.0), (-0.8315, 0.5556, 1.0), (-0.7071, 0.7071, -1.0), (-0.7071, 0.7071, 1.0), (-0.5556, 0.8315, -1.0), (-0.5556, 0.8315, 1.0), (-0.3827, 0.9239, -1.0), (-0.3827, 0.9239, 1.0), (-0.1951, 0.9808, -1.0), (-0.1951, 0.9808, 1.0)], [], [(0, 1, 3, 2), (2, 3, 5, 4), (4, 5, 7, 6), (6, 7, 9, 8), (8, 9, 11, 10), (10, 11, 13, 12), (12, 13, 15, 14), (14, 15, 17, 16), (16, 17, 19, 18), (18, 19, 21, 20), (20, 21, 23, 22), (22, 23, 25, 24), (24, 25, 27, 26), (26, 27, 29, 28), (28, 29, 31, 30), (30, 31, 33, 32), (32, 33, 35, 34), (34, 35, 37, 36), (36, 37, 39, 38), (38, 39, 41, 40), (40, 41, 43, 42), (42, 43, 45, 44), (44, 45, 47, 46), (46, 47, 49, 48), (48, 49, 51, 50), (50, 51, 53, 52), (52, 53, 55, 54), (54, 55, 57, 56), (56, 57, 59, 58), (58, 59, 61, 60), (3, 1, 63, 61, 59, 57, 55, 53, 51, 49, 47, 45, 43, 41, 39, 37, 35, 33, 31, 29, 27, 25, 23, 21, 19, 17, 15, 13, 11, 9, 7, 5), (60, 61, 63, 62), (62, 63, 1, 0), (0, 2, 4, 6, 8, 10, 12, 14, 16, 18, 20, 22, 24, 26, 28, 30, 32, 34, 36, 38, 40, 42, 44, 46, 48, 50, 52, 54, 56, 58, 60, 62)])
me_cylinder_003.use_remesh_preserve_volume = False
me_cylinder_003.use_remesh_preserve_attributes = False
me_cylinder_003.use_mirror_vertex_groups = False
me_cylinder_003.update()
me_cylinder_004 = bpy.data.meshes.new('Cylinder.004')
me_cylinder_004.from_pydata([(0.0, 1.0, -1.0), (0.0, 1.0, 1.0), (0.1951, 0.9808, -1.0), (0.1951, 0.9808, 1.0), (0.3827, 0.9239, -1.0), (0.3827, 0.9239, 1.0), (0.5556, 0.8315, -1.0), (0.5556, 0.8315, 1.0), (0.7071, 0.7071, -1.0), (0.7071, 0.7071, 1.0), (0.8315, 0.5556, -1.0), (0.8315, 0.5556, 1.0), (0.9239, 0.3827, -1.0), (0.9239, 0.3827, 1.0), (0.9808, 0.1951, -1.0), (0.9808, 0.1951, 1.0), (1.0, 7.55e-08, -1.0), (1.0, 7.55e-08, 1.0), (0.9808, -0.1951, -1.0), (0.9808, -0.1951, 1.0), (0.9239, -0.3827, -1.0), (0.9239, -0.3827, 1.0), (0.8315, -0.5556, -1.0), (0.8315, -0.5556, 1.0), (0.7071, -0.7071, -1.0), (0.7071, -0.7071, 1.0), (0.5556, -0.8315, -1.0), (0.5556, -0.8315, 1.0), (0.3827, -0.9239, -1.0), (0.3827, -0.9239, 1.0), (0.1951, -0.9808, -1.0), (0.1951, -0.9808, 1.0), (-3.258e-07, -1.0, -1.0), (-3.258e-07, -1.0, 1.0), (-0.1951, -0.9808, -1.0), (-0.1951, -0.9808, 1.0), (-0.3827, -0.9239, -1.0), (-0.3827, -0.9239, 1.0), (-0.5556, -0.8315, -1.0), (-0.5556, -0.8315, 1.0), (-0.7071, -0.7071, -1.0), (-0.7071, -0.7071, 1.0), (-0.8315, -0.5556, -1.0), (-0.8315, -0.5556, 1.0), (-0.9239, -0.3827, -1.0), (-0.9239, -0.3827, 1.0), (-0.9808, -0.1951, -1.0), (-0.9808, -0.1951, 1.0), (-1.0, 9.656e-07, -1.0), (-1.0, 9.656e-07, 1.0), (-0.9808, 0.1951, -1.0), (-0.9808, 0.1951, 1.0), (-0.9239, 0.3827, -1.0), (-0.9239, 0.3827, 1.0), (-0.8315, 0.5556, -1.0), (-0.8315, 0.5556, 1.0), (-0.7071, 0.7071, -1.0), (-0.7071, 0.7071, 1.0), (-0.5556, 0.8315, -1.0), (-0.5556, 0.8315, 1.0), (-0.3827, 0.9239, -1.0), (-0.3827, 0.9239, 1.0), (-0.1951, 0.9808, -1.0), (-0.1951, 0.9808, 1.0)], [], [(0, 1, 3, 2), (2, 3, 5, 4), (4, 5, 7, 6), (6, 7, 9, 8), (8, 9, 11, 10), (10, 11, 13, 12), (12, 13, 15, 14), (14, 15, 17, 16), (16, 17, 19, 18), (18, 19, 21, 20), (20, 21, 23, 22), (22, 23, 25, 24), (24, 25, 27, 26), (26, 27, 29, 28), (28, 29, 31, 30), (30, 31, 33, 32), (32, 33, 35, 34), (34, 35, 37, 36), (36, 37, 39, 38), (38, 39, 41, 40), (40, 41, 43, 42), (42, 43, 45, 44), (44, 45, 47, 46), (46, 47, 49, 48), (48, 49, 51, 50), (50, 51, 53, 52), (52, 53, 55, 54), (54, 55, 57, 56), (56, 57, 59, 58), (58, 59, 61, 60), (3, 1, 63, 61, 59, 57, 55, 53, 51, 49, 47, 45, 43, 41, 39, 37, 35, 33, 31, 29, 27, 25, 23, 21, 19, 17, 15, 13, 11, 9, 7, 5), (60, 61, 63, 62), (62, 63, 1, 0), (0, 2, 4, 6, 8, 10, 12, 14, 16, 18, 20, 22, 24, 26, 28, 30, 32, 34, 36, 38, 40, 42, 44, 46, 48, 50, 52, 54, 56, 58, 60, 62)])
me_cylinder_004.use_remesh_preserve_volume = False
me_cylinder_004.use_remesh_preserve_attributes = False
me_cylinder_004.use_mirror_vertex_groups = False
me_cylinder_004.update()
me_plane = bpy.data.meshes.new('Plane')
me_plane.from_pydata([(-1.0, -1.0, 0.0), (1.084, -1.0, 0.0), (-1.0, 1.0, 0.0), (1.084, 1.0, 0.0), (-1.057, -1.057, 0.0), (1.084, -1.057, 0.0), (-1.057, 1.057, 0.0), (1.084, 1.057, 0.0), (-1.0, 1.0, 0.0547), (-1.0, -1.0, 0.0547), (1.084, -1.0, 0.0547), (1.084, 1.0, 0.0547), (-1.057, 1.057, 0.0547), (-1.057, -1.057, 0.0547), (1.084, -1.057, 0.0547), (1.084, 1.057, 0.0547)], [], [(0, 1, 3, 2), (4, 5, 14, 13), (5, 1, 10, 14), (0, 2, 8, 9), (8, 11, 15, 12), (10, 9, 13, 14), (9, 8, 12, 13), (2, 3, 11, 8), (1, 0, 9, 10), (3, 7, 15, 11), (7, 6, 12, 15), (6, 4, 13, 12)])
me_plane.polygons.foreach_set('material_index', [0, 1, 1, 1, 1, 1, 1, 1, 1, 1, 1, 1])
me_plane.materials.append(mat_aspault)
me_plane.materials.append(mat_concrete)
me_plane.use_remesh_preserve_volume = False
me_plane.use_remesh_preserve_attributes = False
me_plane.use_mirror_vertex_groups = False
me_plane.update()

# ---- objects
ob_point_005 = bpy.data.objects.new('Point.005', light_point_005)
ob_cube_003 = bpy.data.objects.new('Cube.003', me_cube_006)
ob_smoke_domain = bpy.data.objects.new('Smoke Domain', me_cube_007)
ob_point_003 = bpy.data.objects.new('Point.003', light_point_003)
ob_cylinder_001 = bpy.data.objects.new('Cylinder.001', me_cylinder_001)
ob_tyreright = bpy.data.objects.new('TyreRight', me_cylinder)
ob_tyreleft = bpy.data.objects.new('TyreLeft', me_cylinder_002)
ob_body = bpy.data.objects.new('Body', me_cube_004)
ob_lights = bpy.data.objects.new('Lights', me_cube_005)
ob_mirrors = bpy.data.objects.new('Mirrors', me_cube)
ob_point_001 = bpy.data.objects.new('Point.001', light_point_001)
ob_point = bpy.data.objects.new('Point', light_point)
ob_camera = bpy.data.objects.new('Camera', cam_camera_001)
ob_cube_001 = bpy.data.objects.new('Cube.001', me_cube_001)
ob_cube_002 = bpy.data.objects.new('Cube.002', me_cube_002)
ob_cube = bpy.data.objects.new('Cube', me_cube_003)
ob_cylinder_000 = bpy.data.objects.new('Cylinder.000', me_cylinder_003)
ob_cylinder = bpy.data.objects.new('Cylinder', me_cylinder_004)
ob_plane = bpy.data.objects.new('Plane', me_plane)
ob_point_002 = bpy.data.objects.new('Point.002', light_point_002)

# ---- transforms, parenting, visibility, modifiers, constraints
ob_point_005.location = (2.443, 0.1044, 1.245)
ob_point_005.lineart.crease_threshold = 0.0
ob_cube_003.location = (2.418, -0.452, 0.08132)
ob_cube_003.rotation_euler = (0.1397, -0.000716, -0.8421)
ob_cube_003.scale = (0.07205, 0.07205, 0.07205)
ob_cube_003.visible_camera = False
ob_cube_003.visible_diffuse = False
ob_cube_003.visible_glossy = False
ob_cube_003.visible_transmission = False
ob_cube_003.visible_volume_scatter = False
ob_cube_003.visible_shadow = False
ob_cube_003.display_type = 'WIRE'
ob_cube_003.lineart.crease_threshold = 0.0
_m = ob_cube_003.modifiers.new('Fluid', 'FLUID')
_m.fluid_type = 'FLOW'
ob_smoke_domain.location = (2.472, 0.1808, 0.5441)
ob_smoke_domain.rotation_euler = (0.0, -0.0, 0.9293)
ob_smoke_domain.scale = (1.218, 1.218, 0.724)
ob_smoke_domain.display_type = 'WIRE'
ob_smoke_domain.lineart.crease_threshold = 0.0
_m = ob_smoke_domain.modifiers.new('Fluid', 'FLUID')
_m.fluid_type = 'DOMAIN'
ob_point_003.location = (4.472, -3.04, 1.836)
ob_point_003.lineart.crease_threshold = 0.0
ob_cylinder_001.location = (2.395, 0.4822, 0.1747)
ob_cylinder_001.rotation_euler = (-0.0004482, -0.2219, 2.519)
ob_cylinder_001.scale = (0.1026, 0.1026, 0.06081)
ob_cylinder_001.lineart.crease_threshold = 0.0
_m = ob_cylinder_001.modifiers.new('Mirror', 'MIRROR')
ob_tyreright.location = (1.541, 0.1149, 0.3355)
ob_tyreright.rotation_euler = (0.1119, -0.192, 1.985)
ob_tyreright.scale = (0.1026, 0.1026, 0.06081)
ob_tyreright.lineart.crease_threshold = 0.0
ob_tyreleft.location = (2.331, -0.4519, 0.1161)
ob_tyreleft.rotation_euler = (-0.0004482, -0.2219, 2.519)
ob_tyreleft.scale = (0.1026, 0.1026, 0.06081)
ob_tyreleft.lineart.crease_threshold = 0.0
_c = ob_tyreleft.constraints.new('COPY_ROTATION'); _c.name = 'Copy Rotation'
_c.target = ob_tyreright
_c.use_x = False
_c.use_y = False
ob_body.location = (2.688, 0.7428, 0.581)
ob_body.rotation_euler = (-0.0004482, -0.2219, 2.519)
ob_body.scale = (0.4509, 0.9891, 0.4509)
ob_body.lineart.crease_threshold = 0.0
ob_lights.parent = ob_body
ob_lights.matrix_parent_inverse = Matrix(((0.7089, 0.0, 0.0, 0.0), (0.0, 0.3232, 0.0, 0.3871), (0.0, 0.0, 0.7089, -0.8062), (0.0, 0.0, 0.0, 1.0)))
ob_lights.location = (0.0, 0.9646, 2.928)
ob_lights.scale = (1.265, 0.1691, 0.06421)
ob_lights.lineart.crease_threshold = 0.0
ob_mirrors.parent = ob_body
ob_mirrors.matrix_parent_inverse = Matrix(((0.7089, 0.0, 0.0, 0.0), (0.0, 0.3232, 0.0, 0.3871), (0.0, 0.0, 0.7089, -0.8062), (0.0, 0.0, 0.0, 1.0)))
ob_mirrors.location = (0.0, 0.0, 0.0)
ob_mirrors.lineart.crease_threshold = 0.0
_m = ob_mirrors.modifiers.new('Mirror', 'MIRROR')
ob_point_001.location = (-5.241, -0.9874, 6.821)
ob_point_001.lineart.crease_threshold = 0.0
ob_point.location = (7.078, -3.147, 1.692)
ob_point.lineart.crease_threshold = 0.0
ob_camera.location = (6.02, -5.337, 0.723)
ob_camera.rotation_euler = (1.662, 0.01895, 0.8381)
ob_camera.lineart.crease_threshold = 0.0
ob_cube_001.location = (-2.204, 2.194, 3.0)
ob_cube_001.lineart.crease_threshold = 0.0
_m = ob_cube_001.modifiers.new('Auto Smooth', 'NODES')
_m.node_group = ng_auto_smooth
_gi = [s.identifier for s in ng_auto_smooth.interface.items_tree if s.item_type == 'SOCKET' and s.in_out == 'INPUT']
_m[_gi[1]] = 1.047  # Angle
ob_cube_002.location = (-0.3726, -1.815, 0.9316)
ob_cube_002.scale = (0.6042, 0.6042, 0.03781)
ob_cube_002.lineart.crease_threshold = 0.0
ob_cube.location = (-2.375, 0.0, 1.0)
ob_cube.scale = (1.398, 3.611, 1.0)
ob_cube.lineart.crease_threshold = 0.0
ob_cylinder_000.location = (0.1492, -2.309, 0.4012)
ob_cylinder_000.scale = (0.03986, 0.03986, 0.4926)
ob_cylinder_000.lineart.crease_threshold = 0.0
ob_cylinder.location = (0.1498, -1.293, 0.4012)
ob_cylinder.scale = (0.03986, 0.03986, 0.4926)
ob_cylinder.lineart.crease_threshold = 0.0
ob_plane.location = (0.0, 0.0, 0.0)
ob_plane.scale = (4.529, 4.529, 4.529)
ob_plane.lineart.crease_threshold = 0.0
ob_point_002.location = (0.3452, -3.759, 4.443)
ob_point_002.lineart.crease_threshold = 0.0

# ---- collection membership
col_collection_1.objects.link(ob_point_005)
col_collection_1.objects.link(ob_cube_003)
col_collection_1.objects.link(ob_smoke_domain)
col_collection_1.objects.link(ob_point_003)
col_collection_1.objects.link(ob_cylinder_001)
col_collection_1.objects.link(ob_tyreright)
col_collection_1.objects.link(ob_tyreleft)
col_collection_1.objects.link(ob_body)
col_collection_1.objects.link(ob_lights)
col_collection_1.objects.link(ob_mirrors)
col_collection_1.objects.link(ob_point_001)
col_collection_1.objects.link(ob_point)
col_collection_1.objects.link(ob_camera)
col_collection_1.objects.link(ob_cube_001)
col_collection_1.objects.link(ob_cube_002)
col_collection_1.objects.link(ob_cube)
col_collection_1.objects.link(ob_cylinder_000)
col_collection_1.objects.link(ob_cylinder)
col_collection_1.objects.link(ob_plane)
col_collection_1.objects.link(ob_point_002)

# ---- scene / render settings (as saved in the file)
scene.camera = ob_camera
scene.frame_start = 1; scene.frame_end = 250; scene.frame_set(40)
scene.render.engine = 'CYCLES'
scene.render.resolution_x = 1000
scene.render.resolution_y = 1000
scene.render.resolution_percentage = 50
scene.render.dither_intensity = 0.0
scene.cycles.use_denoising = False
scene.cycles.samples = 128
scene.cycles.sampling_pattern = 'TABULATED_SOBOL'
scene.cycles.use_adaptive_sampling = False
scene.cycles.use_light_tree = False
scene.cycles.blur_glossy = 0.0
scene.cycles.sample_clamp_indirect = 0.0
scene.view_settings.view_transform = 'Filmic'
bpy.context.view_layer.update()
